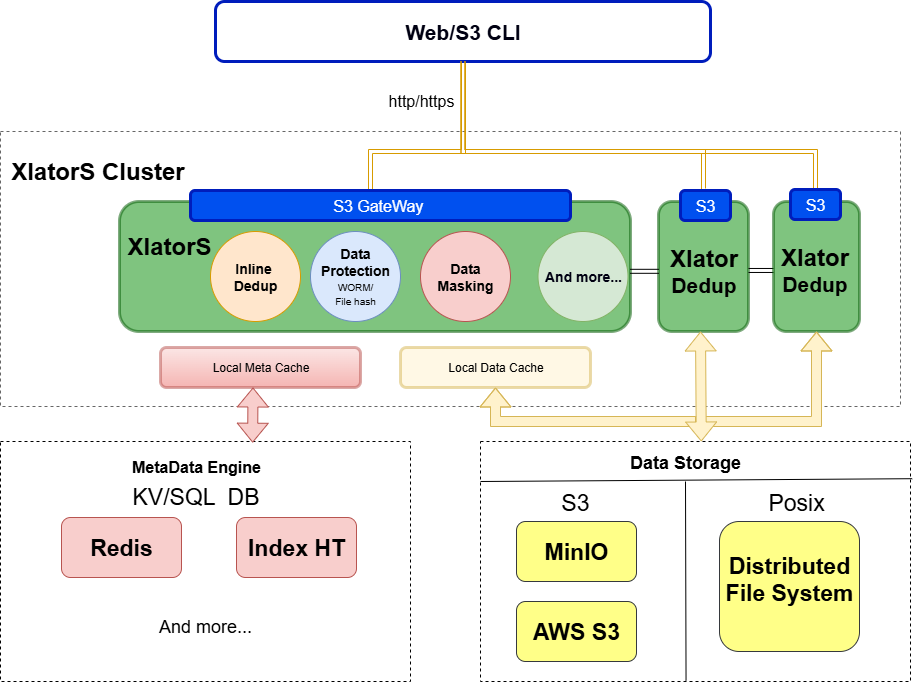

The diagram above was exported from draw.io. Its source (the exported page's mxGraphModel, read from the mxfile embedded in the PNG):
<mxGraphModel dx="1418" dy="786" grid="1" gridSize="10" guides="1" tooltips="1" connect="1" arrows="1" fold="1" page="1" pageScale="1" pageWidth="827" pageHeight="1169" math="0" shadow="0">
  <root>
    <mxCell id="0" />
    <mxCell id="1" parent="0" />
    <mxCell id="yjskMHKOtteXpHwnCEqX-27" value="" style="rounded=0;whiteSpace=wrap;html=1;dashed=1;fillColor=default;strokeColor=#666666;fontColor=#333333;gradientColor=none;" vertex="1" parent="1">
      <mxGeometry x="210" y="310" width="900" height="275" as="geometry" />
    </mxCell>
    <mxCell id="yjskMHKOtteXpHwnCEqX-42" value="" style="edgeStyle=orthogonalEdgeStyle;rounded=0;orthogonalLoop=1;jettySize=auto;html=1;shape=link;fillColor=#ffe6cc;strokeColor=#d79b00;" edge="1" parent="1" source="yjskMHKOtteXpHwnCEqX-1" target="yjskMHKOtteXpHwnCEqX-41">
      <mxGeometry relative="1" as="geometry">
        <Array as="points">
          <mxPoint x="580" y="330" />
          <mxPoint x="673" y="330" />
        </Array>
      </mxGeometry>
    </mxCell>
    <mxCell id="yjskMHKOtteXpHwnCEqX-3" value="" style="rounded=1;html=1;opacity=50;labelBorderColor=default;spacingTop=0;textShadow=0;labelBackgroundColor=none;strokeColor=#005700;strokeWidth=3;fillColor=#008a00;fontColor=#ffffff;" vertex="1" parent="1">
      <mxGeometry x="329" y="380" width="511" height="130" as="geometry" />
    </mxCell>
    <mxCell id="yjskMHKOtteXpHwnCEqX-4" value="&lt;font style=&quot;font-size: 24px;&quot;&gt;&lt;b&gt;XlatorS&lt;/b&gt;&lt;/font&gt;" style="text;html=1;align=center;verticalAlign=middle;whiteSpace=wrap;rounded=0;" vertex="1" parent="1">
      <mxGeometry x="329" y="410" width="100" height="30" as="geometry" />
    </mxCell>
    <mxCell id="yjskMHKOtteXpHwnCEqX-18" value="" style="rounded=1;html=1;opacity=50;labelBorderColor=default;spacingTop=0;textShadow=0;labelBackgroundColor=none;strokeColor=#005700;strokeWidth=3;fillColor=#008a00;fontColor=#ffffff;" vertex="1" parent="1">
      <mxGeometry x="868" y="380" width="90" height="130" as="geometry" />
    </mxCell>
    <mxCell id="yjskMHKOtteXpHwnCEqX-22" value="Local Meta Cache" style="rounded=1;html=1;opacity=50;labelBorderColor=none;spacingTop=0;textShadow=0;labelBackgroundColor=none;strokeColor=#b85450;strokeWidth=3;fillColor=#f8cecc;gradientColor=#ea6b66;" vertex="1" parent="1">
      <mxGeometry x="370" y="526" width="200" height="40" as="geometry" />
    </mxCell>
    <mxCell id="yjskMHKOtteXpHwnCEqX-23" value="Local&amp;nbsp;Data Cache" style="rounded=1;html=1;opacity=50;labelBorderColor=none;spacingTop=0;textShadow=0;labelBackgroundColor=none;strokeColor=#d6b656;strokeWidth=3;fillColor=#fff2cc;" vertex="1" parent="1">
      <mxGeometry x="610" y="526" width="190" height="40" as="geometry" />
    </mxCell>
    <mxCell id="yjskMHKOtteXpHwnCEqX-33" value="" style="edgeStyle=orthogonalEdgeStyle;rounded=0;orthogonalLoop=1;jettySize=auto;html=1;shape=link;" edge="1" parent="1">
      <mxGeometry relative="1" as="geometry">
        <mxPoint x="983" y="448.9655172413793" as="sourcePoint" />
        <mxPoint x="958" y="448.9655172413793" as="targetPoint" />
      </mxGeometry>
    </mxCell>
    <mxCell id="yjskMHKOtteXpHwnCEqX-25" value="" style="rounded=1;html=1;opacity=50;labelBorderColor=default;spacingTop=0;textShadow=0;labelBackgroundColor=none;strokeColor=#005700;strokeWidth=3;fillColor=#008a00;fontColor=#ffffff;" vertex="1" parent="1">
      <mxGeometry x="983" y="380" width="86" height="130" as="geometry" />
    </mxCell>
    <mxCell id="yjskMHKOtteXpHwnCEqX-29" value="&lt;font style=&quot;font-size: 24px;&quot;&gt;&lt;b style=&quot;&quot;&gt;XlatorS Cluster&lt;/b&gt;&lt;/font&gt;" style="text;html=1;align=center;verticalAlign=middle;whiteSpace=wrap;rounded=0;" vertex="1" parent="1">
      <mxGeometry x="215" y="320" width="185" height="60" as="geometry" />
    </mxCell>
    <mxCell id="yjskMHKOtteXpHwnCEqX-37" value="" style="rounded=0;whiteSpace=wrap;html=1;dashed=1;" vertex="1" parent="1">
      <mxGeometry x="210" y="620" width="410" height="240" as="geometry" />
    </mxCell>
    <mxCell id="yjskMHKOtteXpHwnCEqX-38" value="&lt;font style=&quot;font-size: 16px;&quot;&gt;&lt;b&gt;MetaData Engine&lt;/b&gt;&lt;/font&gt;" style="text;html=1;align=center;verticalAlign=middle;whiteSpace=wrap;rounded=0;" vertex="1" parent="1">
      <mxGeometry x="316" y="630" width="180" height="30" as="geometry" />
    </mxCell>
    <mxCell id="yjskMHKOtteXpHwnCEqX-70" style="rounded=0;orthogonalLoop=1;jettySize=auto;html=1;entryX=0.5;entryY=1;entryDx=0;entryDy=0;shape=flexArrow;edgeStyle=orthogonalEdgeStyle;fillColor=#fff2cc;strokeColor=#d6b656;" edge="1" parent="1" target="yjskMHKOtteXpHwnCEqX-23">
      <mxGeometry relative="1" as="geometry">
        <mxPoint x="910" y="610" as="sourcePoint" />
        <Array as="points">
          <mxPoint x="910" y="600" />
          <mxPoint x="705" y="600" />
        </Array>
      </mxGeometry>
    </mxCell>
    <mxCell id="yjskMHKOtteXpHwnCEqX-81" style="edgeStyle=orthogonalEdgeStyle;rounded=0;orthogonalLoop=1;jettySize=auto;html=1;entryX=0.5;entryY=1;entryDx=0;entryDy=0;shape=flexArrow;fillColor=#fff2cc;strokeColor=#d6b656;" edge="1" parent="1" target="yjskMHKOtteXpHwnCEqX-25">
      <mxGeometry relative="1" as="geometry">
        <mxPoint x="910" y="610" as="sourcePoint" />
        <Array as="points">
          <mxPoint x="910" y="600" />
          <mxPoint x="1026" y="600" />
        </Array>
      </mxGeometry>
    </mxCell>
    <mxCell id="yjskMHKOtteXpHwnCEqX-39" value="" style="rounded=0;whiteSpace=wrap;html=1;dashed=1;" vertex="1" parent="1">
      <mxGeometry x="690" y="620" width="430" height="240" as="geometry" />
    </mxCell>
    <mxCell id="yjskMHKOtteXpHwnCEqX-40" value="&lt;font style=&quot;font-size: 18px;&quot;&gt;&lt;b style=&quot;&quot;&gt;Data Storage&lt;/b&gt;&lt;/font&gt;" style="text;html=1;align=center;verticalAlign=middle;whiteSpace=wrap;rounded=0;" vertex="1" parent="1">
      <mxGeometry x="805" y="626" width="180" height="30" as="geometry" />
    </mxCell>
    <mxCell id="yjskMHKOtteXpHwnCEqX-41" value="&lt;font style=&quot;color: light-dark(rgb(0, 0, 18), rgb(0, 0, 255)); font-size: 21px;&quot;&gt;&lt;b style=&quot;&quot;&gt;Web/S3 CLI&lt;/b&gt;&lt;/font&gt;" style="whiteSpace=wrap;html=1;fillColor=light-dark(#FFFFFF,#56FF89);strokeColor=#001DBC;fontColor=#ffffff;rounded=1;strokeWidth=3;" vertex="1" parent="1">
      <mxGeometry x="425" y="180" width="495" height="60" as="geometry" />
    </mxCell>
    <mxCell id="yjskMHKOtteXpHwnCEqX-43" value="&lt;font style=&quot;color: light-dark(rgb(0, 0, 0), rgb(255, 255, 255));&quot;&gt;&lt;font style=&quot;font-size: 16px;&quot;&gt;http/https&lt;/font&gt;&lt;/font&gt;" style="text;html=1;align=center;verticalAlign=middle;whiteSpace=wrap;rounded=0;" vertex="1" parent="1">
      <mxGeometry x="581" y="264" width="100" height="30" as="geometry" />
    </mxCell>
    <mxCell id="yjskMHKOtteXpHwnCEqX-1" value="&lt;font style=&quot;font-size: 16px;&quot;&gt;S3 GateWay&amp;nbsp;&lt;/font&gt;" style="rounded=1;whiteSpace=wrap;html=1;fillColor=#0050ef;fontColor=#ffffff;strokeColor=#001DBC;strokeWidth=3;" vertex="1" parent="1">
      <mxGeometry x="400" y="369" width="380" height="30" as="geometry" />
    </mxCell>
    <mxCell id="yjskMHKOtteXpHwnCEqX-50" style="edgeStyle=orthogonalEdgeStyle;rounded=0;orthogonalLoop=1;jettySize=auto;html=1;exitX=0.5;exitY=0;exitDx=0;exitDy=0;entryX=0.5;entryY=1;entryDx=0;entryDy=0;shape=link;fillColor=#ffe6cc;strokeColor=#d79b00;" edge="1" parent="1" source="yjskMHKOtteXpHwnCEqX-44" target="yjskMHKOtteXpHwnCEqX-41">
      <mxGeometry relative="1" as="geometry">
        <Array as="points">
          <mxPoint x="913" y="330" />
          <mxPoint x="673" y="330" />
        </Array>
      </mxGeometry>
    </mxCell>
    <mxCell id="yjskMHKOtteXpHwnCEqX-44" value="&lt;font style=&quot;font-size: 16px;&quot;&gt;S3&lt;/font&gt;" style="rounded=1;whiteSpace=wrap;html=1;fillColor=#0050ef;fontColor=#ffffff;strokeColor=#001DBC;strokeWidth=3;" vertex="1" parent="1">
      <mxGeometry x="890" y="369" width="50" height="30" as="geometry" />
    </mxCell>
    <mxCell id="yjskMHKOtteXpHwnCEqX-52" style="edgeStyle=orthogonalEdgeStyle;rounded=0;orthogonalLoop=1;jettySize=auto;html=1;entryX=0.5;entryY=1;entryDx=0;entryDy=0;shape=link;exitX=0.5;exitY=0;exitDx=0;exitDy=0;fillColor=#ffe6cc;strokeColor=#d79b00;" edge="1" parent="1" source="yjskMHKOtteXpHwnCEqX-61" target="yjskMHKOtteXpHwnCEqX-41">
      <mxGeometry relative="1" as="geometry">
        <mxPoint x="1025" y="361" as="sourcePoint" />
        <Array as="points">
          <mxPoint x="1025" y="330" />
          <mxPoint x="673" y="330" />
        </Array>
      </mxGeometry>
    </mxCell>
    <mxCell id="yjskMHKOtteXpHwnCEqX-55" value="&lt;span style=&quot;font-size: 23px;&quot;&gt;&lt;font style=&quot;color: light-dark(rgb(0, 0, 0), rgb(255, 0, 0));&quot;&gt;KV/SQL&amp;nbsp; DB&lt;/font&gt;&lt;/span&gt;" style="rounded=1;whiteSpace=wrap;html=1;strokeColor=none;" vertex="1" parent="1">
      <mxGeometry x="258" y="660" width="295" height="30" as="geometry" />
    </mxCell>
    <mxCell id="yjskMHKOtteXpHwnCEqX-57" value="&lt;font style=&quot;font-size: 18px;&quot;&gt;And more...&lt;/font&gt;" style="text;html=1;align=center;verticalAlign=middle;whiteSpace=wrap;rounded=0;" vertex="1" parent="1">
      <mxGeometry x="350" y="790" width="130" height="30" as="geometry" />
    </mxCell>
    <mxCell id="yjskMHKOtteXpHwnCEqX-59" value="&lt;font style=&quot;font-size: 24px;&quot;&gt;&lt;b&gt;Xlator&lt;/b&gt;&lt;/font&gt;&lt;div&gt;&lt;font style=&quot;font-size: 21px;&quot;&gt;&lt;b style=&quot;&quot;&gt;Dedup&lt;/b&gt;&lt;/font&gt;&lt;/div&gt;" style="text;html=1;align=center;verticalAlign=middle;whiteSpace=wrap;rounded=0;" vertex="1" parent="1">
      <mxGeometry x="871.75" y="422" width="82.5" height="54" as="geometry" />
    </mxCell>
    <mxCell id="yjskMHKOtteXpHwnCEqX-61" value="&lt;font style=&quot;font-size: 16px;&quot;&gt;S3&lt;/font&gt;" style="rounded=1;whiteSpace=wrap;html=1;fillColor=#0050ef;fontColor=#ffffff;strokeColor=#001DBC;strokeWidth=3;" vertex="1" parent="1">
      <mxGeometry x="1000" y="368" width="50" height="30" as="geometry" />
    </mxCell>
    <mxCell id="yjskMHKOtteXpHwnCEqX-62" value="&lt;span style=&quot;font-size: 23px;&quot;&gt;&lt;font style=&quot;color: light-dark(rgb(0, 0, 0), rgb(255, 0, 0));&quot;&gt;S3&amp;nbsp; &amp;nbsp; &amp;nbsp; &amp;nbsp; &amp;nbsp; &amp;nbsp; &amp;nbsp; &amp;nbsp; &amp;nbsp; &amp;nbsp; &amp;nbsp; &amp;nbsp; &amp;nbsp; &amp;nbsp;&amp;nbsp;&lt;/font&gt;&lt;/span&gt;&lt;span style=&quot;background-color: transparent; color: light-dark(rgb(0, 0, 0), rgb(255, 0, 0)); font-size: 23px;&quot;&gt;Posix&lt;/span&gt;" style="rounded=1;whiteSpace=wrap;html=1;strokeColor=none;" vertex="1" parent="1">
      <mxGeometry x="755" y="666" width="295" height="30" as="geometry" />
    </mxCell>
    <mxCell id="yjskMHKOtteXpHwnCEqX-63" value="&lt;font style=&quot;font-size: 23px;&quot;&gt;&lt;b&gt;MinIO&lt;/b&gt;&lt;/font&gt;" style="rounded=1;whiteSpace=wrap;html=1;fillColor=#ffff88;strokeColor=#36393d;" vertex="1" parent="1">
      <mxGeometry x="726" y="700" width="120" height="60" as="geometry" />
    </mxCell>
    <mxCell id="yjskMHKOtteXpHwnCEqX-64" value="&lt;span style=&quot;font-size: 23px;&quot;&gt;&lt;b&gt;AWS S3&lt;/b&gt;&lt;/span&gt;" style="rounded=1;whiteSpace=wrap;html=1;fillColor=#ffff88;strokeColor=#36393d;" vertex="1" parent="1">
      <mxGeometry x="726" y="780" width="120" height="60" as="geometry" />
    </mxCell>
    <mxCell id="yjskMHKOtteXpHwnCEqX-65" value="&lt;span style=&quot;font-size: 23px;&quot;&gt;&lt;b&gt;Distributed File System&lt;/b&gt;&lt;/span&gt;&lt;div&gt;&lt;br&gt;&lt;/div&gt;" style="rounded=1;whiteSpace=wrap;html=1;fillColor=#ffff88;strokeColor=#36393d;" vertex="1" parent="1">
      <mxGeometry x="929" y="700" width="140" height="130" as="geometry" />
    </mxCell>
    <mxCell id="yjskMHKOtteXpHwnCEqX-66" value="&lt;span style=&quot;font-size: 23px;&quot;&gt;&lt;b&gt;Redis&lt;/b&gt;&lt;/span&gt;" style="rounded=1;whiteSpace=wrap;html=1;fillColor=#f8cecc;strokeColor=#b85450;" vertex="1" parent="1">
      <mxGeometry x="271" y="696" width="120" height="60" as="geometry" />
    </mxCell>
    <mxCell id="yjskMHKOtteXpHwnCEqX-71" value="&lt;b&gt;&lt;font style=&quot;font-size: 14px; color: light-dark(rgb(0, 0, 0), rgb(0, 0, 255));&quot;&gt;Inline&amp;nbsp;&lt;/font&gt;&lt;/b&gt;&lt;div&gt;&lt;b&gt;&lt;font style=&quot;font-size: 14px; color: light-dark(rgb(0, 0, 0), rgb(0, 0, 255));&quot;&gt;Dedup&lt;/font&gt;&lt;/b&gt;&lt;/div&gt;" style="ellipse;whiteSpace=wrap;html=1;fillColor=#ffe6cc;strokeColor=#d79b00;" vertex="1" parent="1">
      <mxGeometry x="420" y="410" width="90" height="90" as="geometry" />
    </mxCell>
    <mxCell id="yjskMHKOtteXpHwnCEqX-74" value="&lt;div&gt;&lt;b&gt;&lt;font style=&quot;font-size: 14px; color: light-dark(rgb(0, 0, 0), rgb(0, 0, 255));&quot;&gt;Data&lt;/font&gt;&lt;/b&gt;&lt;/div&gt;&lt;div&gt;&lt;b&gt;&lt;font style=&quot;font-size: 14px; color: light-dark(rgb(0, 0, 0), rgb(0, 0, 255));&quot;&gt;Masking&lt;/font&gt;&lt;/b&gt;&lt;/div&gt;" style="ellipse;whiteSpace=wrap;html=1;fillColor=#f8cecc;strokeColor=#b85450;" vertex="1" parent="1">
      <mxGeometry x="630" y="410" width="90" height="90" as="geometry" />
    </mxCell>
    <mxCell id="yjskMHKOtteXpHwnCEqX-75" value="&lt;div&gt;&lt;span style=&quot;font-size: 14px;&quot;&gt;&lt;b&gt;Data&lt;/b&gt;&lt;/span&gt;&lt;/div&gt;&lt;div&gt;&lt;span style=&quot;font-size: 14px;&quot;&gt;&lt;b&gt;Protection&lt;/b&gt;&lt;/span&gt;&lt;/div&gt;&lt;font style=&quot;font-size: 10px;&quot;&gt;WORM/&lt;/font&gt;&lt;div&gt;&lt;font style=&quot;font-size: 10px;&quot;&gt;File hash&lt;/font&gt;&lt;/div&gt;" style="ellipse;whiteSpace=wrap;html=1;fillColor=#dae8fc;strokeColor=#6c8ebf;" vertex="1" parent="1">
      <mxGeometry x="520" y="410" width="90" height="90" as="geometry" />
    </mxCell>
    <mxCell id="yjskMHKOtteXpHwnCEqX-76" value="&lt;font style=&quot;color: light-dark(rgb(0, 0, 18), rgb(0, 0, 255));&quot;&gt;&lt;span style=&quot;font-size: 14px;&quot;&gt;&lt;b style=&quot;&quot;&gt;And more...&lt;/b&gt;&lt;/span&gt;&lt;/font&gt;" style="ellipse;whiteSpace=wrap;html=1;fillColor=#d5e8d4;strokeColor=#82b366;" vertex="1" parent="1">
      <mxGeometry x="747.5" y="410" width="90" height="90" as="geometry" />
    </mxCell>
    <mxCell id="yjskMHKOtteXpHwnCEqX-79" value="" style="edgeStyle=orthogonalEdgeStyle;rounded=0;orthogonalLoop=1;jettySize=auto;html=1;shape=link;exitX=0.004;exitY=0.537;exitDx=0;exitDy=0;exitPerimeter=0;entryX=0.999;entryY=0.537;entryDx=0;entryDy=0;entryPerimeter=0;" edge="1" parent="1" source="yjskMHKOtteXpHwnCEqX-18" target="yjskMHKOtteXpHwnCEqX-3">
      <mxGeometry relative="1" as="geometry">
        <mxPoint x="870" y="450" as="sourcePoint" />
        <mxPoint x="840" y="449.86" as="targetPoint" />
      </mxGeometry>
    </mxCell>
    <mxCell id="yjskMHKOtteXpHwnCEqX-83" value="" style="endArrow=none;html=1;rounded=0;entryX=1.004;entryY=0.155;entryDx=0;entryDy=0;entryPerimeter=0;" edge="1" parent="1" target="yjskMHKOtteXpHwnCEqX-39">
      <mxGeometry width="50" height="50" relative="1" as="geometry">
        <mxPoint x="690" y="660" as="sourcePoint" />
        <mxPoint x="740" y="610" as="targetPoint" />
      </mxGeometry>
    </mxCell>
    <mxCell id="yjskMHKOtteXpHwnCEqX-84" value="" style="endArrow=none;html=1;rounded=0;exitX=0.478;exitY=0.997;exitDx=0;exitDy=0;exitPerimeter=0;" edge="1" parent="1" source="yjskMHKOtteXpHwnCEqX-39">
      <mxGeometry width="50" height="50" relative="1" as="geometry">
        <mxPoint x="868" y="740" as="sourcePoint" />
        <mxPoint x="895" y="660" as="targetPoint" />
      </mxGeometry>
    </mxCell>
    <mxCell id="yjskMHKOtteXpHwnCEqX-85" value="" style="shape=flexArrow;endArrow=classic;startArrow=classic;html=1;rounded=0;exitX=0.615;exitY=0.005;exitDx=0;exitDy=0;exitPerimeter=0;fillColor=#f8cecc;strokeColor=#b85450;" edge="1" parent="1" source="yjskMHKOtteXpHwnCEqX-37">
      <mxGeometry width="100" height="100" relative="1" as="geometry">
        <mxPoint x="410" y="620" as="sourcePoint" />
        <mxPoint x="462.5" y="566" as="targetPoint" />
      </mxGeometry>
    </mxCell>
    <mxCell id="yjskMHKOtteXpHwnCEqX-86" value="&lt;font style=&quot;font-size: 24px;&quot;&gt;&lt;b&gt;Xlator&lt;/b&gt;&lt;/font&gt;&lt;div&gt;&lt;font style=&quot;font-size: 21px;&quot;&gt;&lt;b style=&quot;&quot;&gt;Dedup&lt;/b&gt;&lt;/font&gt;&lt;/div&gt;" style="text;html=1;align=center;verticalAlign=middle;whiteSpace=wrap;rounded=0;" vertex="1" parent="1">
      <mxGeometry x="983" y="420.5" width="82.5" height="54" as="geometry" />
    </mxCell>
    <mxCell id="yjskMHKOtteXpHwnCEqX-87" value="" style="shape=flexArrow;endArrow=classic;startArrow=classic;html=1;rounded=0;entryX=0.5;entryY=1;entryDx=0;entryDy=0;fillColor=#fff2cc;strokeColor=#d6b656;" edge="1" parent="1">
      <mxGeometry width="100" height="100" relative="1" as="geometry">
        <mxPoint x="910.79" y="620" as="sourcePoint" />
        <mxPoint x="909.9999999999998" y="510" as="targetPoint" />
      </mxGeometry>
    </mxCell>
    <mxCell id="yjskMHKOtteXpHwnCEqX-88" value="&lt;span style=&quot;font-size: 23px;&quot;&gt;&lt;b&gt;Index HT&lt;/b&gt;&lt;/span&gt;" style="rounded=1;whiteSpace=wrap;html=1;fillColor=#f8cecc;strokeColor=#b85450;" vertex="1" parent="1">
      <mxGeometry x="446" y="696" width="120" height="60" as="geometry" />
    </mxCell>
  </root>
</mxGraphModel>